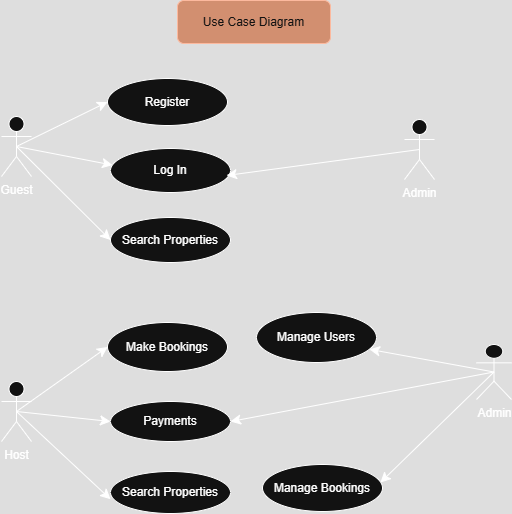

The diagram above was exported from draw.io. Its source (the exported page's mxGraphModel, read from the mxfile embedded in the PNG):
<mxGraphModel dx="1506" dy="997" grid="0" gridSize="10" guides="1" tooltips="1" connect="1" arrows="1" fold="1" page="0" pageScale="1" pageWidth="850" pageHeight="1100" math="0" shadow="0">
  <root>
    <mxCell id="0" />
    <mxCell id="1" parent="0" />
    <mxCell id="9gS6japw2ctsKy_dNEa3-28" style="edgeStyle=none;curved=1;rounded=0;orthogonalLoop=1;jettySize=auto;html=1;exitX=0.5;exitY=0.5;exitDx=0;exitDy=0;exitPerimeter=0;entryX=0;entryY=0.5;entryDx=0;entryDy=0;fontSize=12;startSize=8;endSize=8;" parent="1" source="9gS6japw2ctsKy_dNEa3-1" target="9gS6japw2ctsKy_dNEa3-4" edge="1">
      <mxGeometry relative="1" as="geometry" />
    </mxCell>
    <mxCell id="9gS6japw2ctsKy_dNEa3-1" value="Guest" style="shape=umlActor;verticalLabelPosition=bottom;verticalAlign=top;html=1;outlineConnect=0;" parent="1" vertex="1">
      <mxGeometry x="-68" y="-35" width="30" height="60" as="geometry" />
    </mxCell>
    <mxCell id="9gS6japw2ctsKy_dNEa3-2" value="Register" style="ellipse;whiteSpace=wrap;html=1;" parent="1" vertex="1">
      <mxGeometry x="38" y="-73" width="120" height="47" as="geometry" />
    </mxCell>
    <mxCell id="9gS6japw2ctsKy_dNEa3-3" value="Log In" style="ellipse;whiteSpace=wrap;html=1;" parent="1" vertex="1">
      <mxGeometry x="41" y="-3" width="120" height="44" as="geometry" />
    </mxCell>
    <mxCell id="9gS6japw2ctsKy_dNEa3-4" value="Search Properties" style="ellipse;whiteSpace=wrap;html=1;" parent="1" vertex="1">
      <mxGeometry x="41" y="66" width="120" height="45" as="geometry" />
    </mxCell>
    <mxCell id="9gS6japw2ctsKy_dNEa3-16" style="edgeStyle=none;curved=1;rounded=0;orthogonalLoop=1;jettySize=auto;html=1;exitX=0.5;exitY=0.5;exitDx=0;exitDy=0;exitPerimeter=0;fontSize=12;startSize=8;endSize=8;" parent="1" source="9gS6japw2ctsKy_dNEa3-5" edge="1">
      <mxGeometry relative="1" as="geometry">
        <mxPoint x="157" y="24" as="targetPoint" />
      </mxGeometry>
    </mxCell>
    <mxCell id="9gS6japw2ctsKy_dNEa3-5" value="Admin" style="shape=umlActor;verticalLabelPosition=bottom;verticalAlign=top;html=1;outlineConnect=0;" parent="1" vertex="1">
      <mxGeometry x="335" y="-32" width="30" height="60" as="geometry" />
    </mxCell>
    <mxCell id="9gS6japw2ctsKy_dNEa3-23" style="edgeStyle=none;curved=1;rounded=0;orthogonalLoop=1;jettySize=auto;html=1;exitX=0.5;exitY=0.5;exitDx=0;exitDy=0;exitPerimeter=0;entryX=0;entryY=0.5;entryDx=0;entryDy=0;fontSize=12;startSize=8;endSize=8;" parent="1" source="9gS6japw2ctsKy_dNEa3-6" target="9gS6japw2ctsKy_dNEa3-7" edge="1">
      <mxGeometry relative="1" as="geometry" />
    </mxCell>
    <mxCell id="9gS6japw2ctsKy_dNEa3-24" style="edgeStyle=none;curved=1;rounded=0;orthogonalLoop=1;jettySize=auto;html=1;exitX=0.5;exitY=0.5;exitDx=0;exitDy=0;exitPerimeter=0;entryX=0;entryY=0.5;entryDx=0;entryDy=0;fontSize=12;startSize=8;endSize=8;" parent="1" source="9gS6japw2ctsKy_dNEa3-6" target="9gS6japw2ctsKy_dNEa3-8" edge="1">
      <mxGeometry relative="1" as="geometry" />
    </mxCell>
    <mxCell id="9gS6japw2ctsKy_dNEa3-6" value="Host" style="shape=umlActor;verticalLabelPosition=bottom;verticalAlign=top;html=1;outlineConnect=0;" parent="1" vertex="1">
      <mxGeometry x="-68" y="230" width="30" height="60" as="geometry" />
    </mxCell>
    <mxCell id="9gS6japw2ctsKy_dNEa3-7" value="Make Bookings" style="ellipse;whiteSpace=wrap;html=1;" parent="1" vertex="1">
      <mxGeometry x="38" y="171" width="120" height="49" as="geometry" />
    </mxCell>
    <mxCell id="9gS6japw2ctsKy_dNEa3-8" value="Payments" style="ellipse;whiteSpace=wrap;html=1;" parent="1" vertex="1">
      <mxGeometry x="41" y="250" width="120" height="40" as="geometry" />
    </mxCell>
    <mxCell id="9gS6japw2ctsKy_dNEa3-9" value="Manage Users" style="ellipse;whiteSpace=wrap;html=1;" parent="1" vertex="1">
      <mxGeometry x="187" y="161" width="120" height="50" as="geometry" />
    </mxCell>
    <mxCell id="9gS6japw2ctsKy_dNEa3-10" value="Search Properties" style="ellipse;whiteSpace=wrap;html=1;" parent="1" vertex="1">
      <mxGeometry x="41" y="320" width="120" height="42" as="geometry" />
    </mxCell>
    <mxCell id="9gS6japw2ctsKy_dNEa3-11" value="Manage Bookings" style="ellipse;whiteSpace=wrap;html=1;" parent="1" vertex="1">
      <mxGeometry x="193" y="313" width="120" height="47" as="geometry" />
    </mxCell>
    <mxCell id="9gS6japw2ctsKy_dNEa3-18" style="edgeStyle=none;curved=1;rounded=0;orthogonalLoop=1;jettySize=auto;html=1;exitX=0.5;exitY=0.5;exitDx=0;exitDy=0;exitPerimeter=0;entryX=1;entryY=0.5;entryDx=0;entryDy=0;fontSize=12;startSize=8;endSize=8;" parent="1" source="9gS6japw2ctsKy_dNEa3-12" target="9gS6japw2ctsKy_dNEa3-8" edge="1">
      <mxGeometry relative="1" as="geometry" />
    </mxCell>
    <mxCell id="9gS6japw2ctsKy_dNEa3-12" value="Admin" style="shape=umlActor;verticalLabelPosition=bottom;verticalAlign=top;html=1;outlineConnect=0;" parent="1" vertex="1">
      <mxGeometry x="407" y="193" width="35" height="55" as="geometry" />
    </mxCell>
    <mxCell id="9gS6japw2ctsKy_dNEa3-22" style="edgeStyle=none;curved=1;rounded=0;orthogonalLoop=1;jettySize=auto;html=1;entryX=0.942;entryY=0.737;entryDx=0;entryDy=0;entryPerimeter=0;fontSize=12;startSize=8;endSize=8;exitX=0.5;exitY=0.5;exitDx=0;exitDy=0;exitPerimeter=0;" parent="1" source="9gS6japw2ctsKy_dNEa3-12" target="9gS6japw2ctsKy_dNEa3-9" edge="1">
      <mxGeometry relative="1" as="geometry" />
    </mxCell>
    <mxCell id="9gS6japw2ctsKy_dNEa3-25" style="edgeStyle=none;curved=1;rounded=0;orthogonalLoop=1;jettySize=auto;html=1;exitX=0.5;exitY=0.5;exitDx=0;exitDy=0;exitPerimeter=0;entryX=0;entryY=0.66;entryDx=0;entryDy=0;entryPerimeter=0;fontSize=12;startSize=8;endSize=8;" parent="1" source="9gS6japw2ctsKy_dNEa3-6" target="9gS6japw2ctsKy_dNEa3-10" edge="1">
      <mxGeometry relative="1" as="geometry" />
    </mxCell>
    <mxCell id="9gS6japw2ctsKy_dNEa3-26" style="edgeStyle=none;curved=1;rounded=0;orthogonalLoop=1;jettySize=auto;html=1;exitX=0.5;exitY=0.5;exitDx=0;exitDy=0;exitPerimeter=0;entryX=0;entryY=0.5;entryDx=0;entryDy=0;entryPerimeter=0;fontSize=12;startSize=8;endSize=8;" parent="1" source="9gS6japw2ctsKy_dNEa3-1" target="9gS6japw2ctsKy_dNEa3-2" edge="1">
      <mxGeometry relative="1" as="geometry" />
    </mxCell>
    <mxCell id="9gS6japw2ctsKy_dNEa3-27" style="edgeStyle=none;curved=1;rounded=0;orthogonalLoop=1;jettySize=auto;html=1;exitX=0.5;exitY=0.5;exitDx=0;exitDy=0;exitPerimeter=0;entryX=0.017;entryY=0.377;entryDx=0;entryDy=0;entryPerimeter=0;fontSize=12;startSize=8;endSize=8;" parent="1" source="9gS6japw2ctsKy_dNEa3-1" target="9gS6japw2ctsKy_dNEa3-3" edge="1">
      <mxGeometry relative="1" as="geometry" />
    </mxCell>
    <mxCell id="9gS6japw2ctsKy_dNEa3-31" value="Use Case Diagram" style="rounded=1;whiteSpace=wrap;html=1;fillColor=#a0522d;fontColor=#ffffff;strokeColor=#6D1F00;" parent="1" vertex="1">
      <mxGeometry x="108" y="-151" width="153" height="43" as="geometry" />
    </mxCell>
    <mxCell id="4uFTcyEAkRd1mEJ65Rww-6" style="edgeStyle=none;curved=1;rounded=0;orthogonalLoop=1;jettySize=auto;html=1;entryX=0.983;entryY=0.383;entryDx=0;entryDy=0;entryPerimeter=0;fontSize=12;startSize=8;endSize=8;exitX=0.5;exitY=0.5;exitDx=0;exitDy=0;exitPerimeter=0;" edge="1" parent="1" source="9gS6japw2ctsKy_dNEa3-12" target="9gS6japw2ctsKy_dNEa3-11">
      <mxGeometry relative="1" as="geometry">
        <mxPoint x="442" y="360" as="sourcePoint" />
        <mxPoint x="317" y="337" as="targetPoint" />
      </mxGeometry>
    </mxCell>
  </root>
</mxGraphModel>